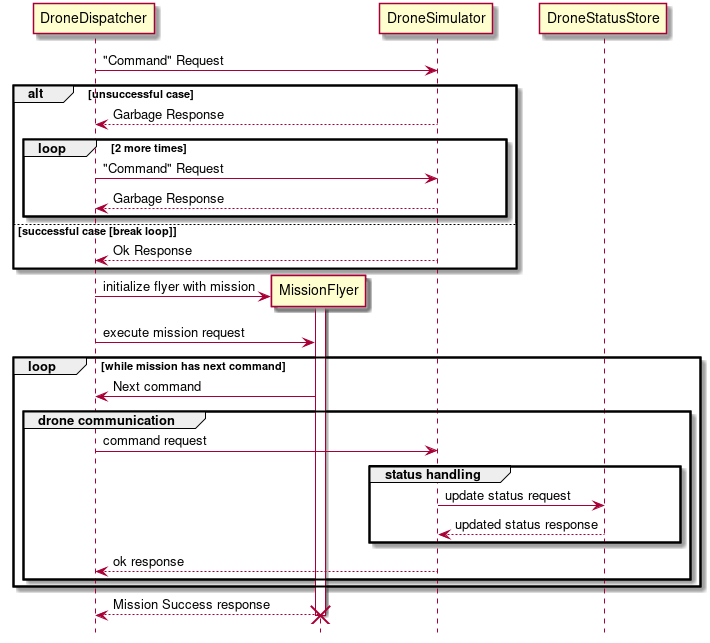

The diagram above was rendered by PlantUML. Its source (embedded in the PNG):
@startuml

hide footbox
participant DroneDispatcher
participant MissionFlyer
participant DroneSimulator
participant DroneStatusStore


DroneDispatcher -> DroneSimulator: "Command" Request
alt unsuccessful case
    DroneDispatcher <-- DroneSimulator: Garbage Response
    loop 2 more times
        DroneDispatcher -> DroneSimulator: "Command" Request
        DroneDispatcher <-- DroneSimulator: Garbage Response
    end
    else successful case [break loop]
    DroneDispatcher <-- DroneSimulator: Ok Response
end

create MissionFlyer
DroneDispatcher -> MissionFlyer: initialize flyer with mission
activate MissionFlyer
DroneDispatcher -> MissionFlyer: execute mission request
loop while mission has next command
    MissionFlyer -> DroneDispatcher: Next command
    group drone communication
        DroneDispatcher -> DroneSimulator: command request
        group status handling
            DroneSimulator -> DroneStatusStore: update status request
            DroneSimulator <-- DroneStatusStore: updated status response
        end
        DroneDispatcher <-- DroneSimulator: ok response
    end
end
DroneDispatcher <-- MissionFlyer: Mission Success response
deactivate MissionFlyer
destroy MissionFlyer

@enduml